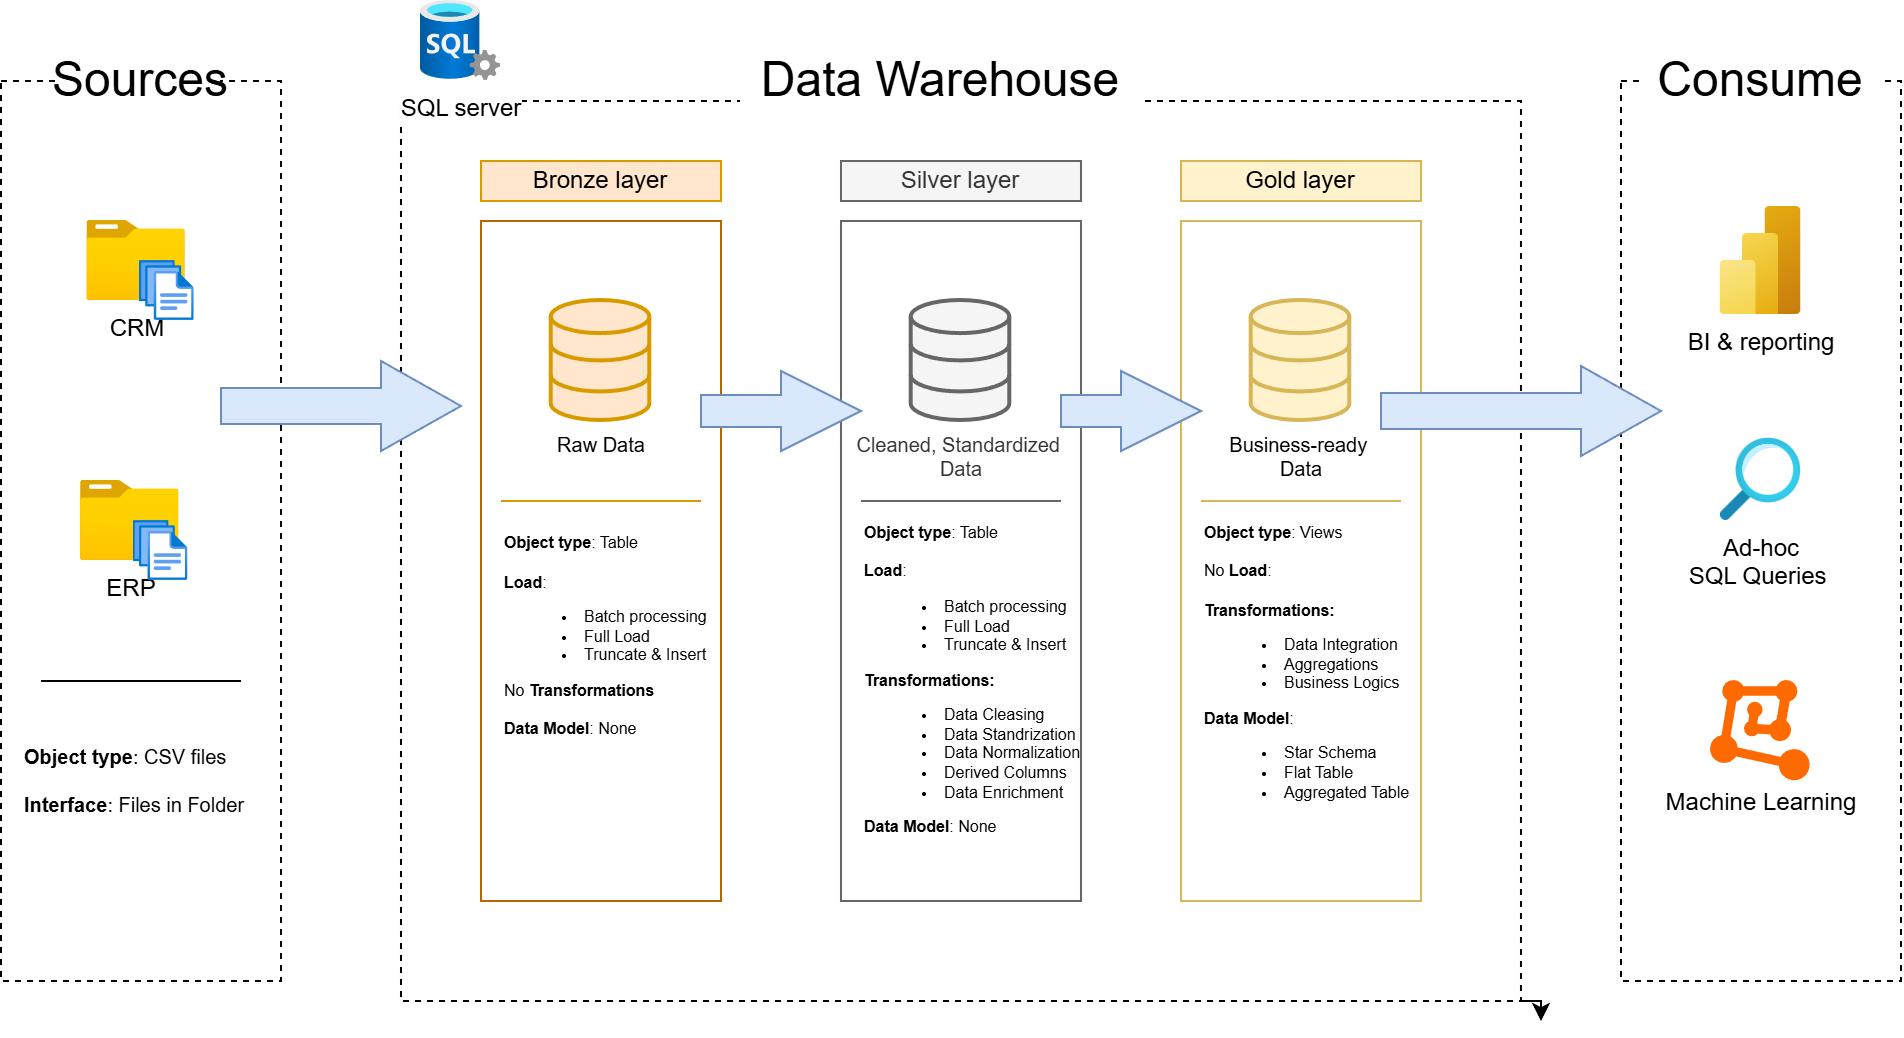

The diagram above was exported from draw.io. Its source (the exported page's mxGraphModel, read from the mxfile embedded in the PNG):
<mxGraphModel dx="2054" dy="1249" grid="1" gridSize="10" guides="1" tooltips="1" connect="1" arrows="1" fold="1" page="1" pageScale="1" pageWidth="1100" pageHeight="1700" background="light-dark(#FFFFFF,#121212)" math="0" shadow="0">
  <root>
    <mxCell id="0" />
    <mxCell id="1" parent="0" />
    <mxCell id="JSExU6p8heNRlJU2EsJu-2" parent="1" style="rounded=0;whiteSpace=wrap;html=1;fillColor=none;dashed=1;" value="" vertex="1">
      <mxGeometry height="450" width="140" x="80" y="200" as="geometry" />
    </mxCell>
    <mxCell id="JSExU6p8heNRlJU2EsJu-3" parent="1" style="rounded=0;whiteSpace=wrap;html=1;fillColor=default;strokeColor=none;fontSize=24;" value="Sources" vertex="1">
      <mxGeometry height="40" width="80" x="110" y="180" as="geometry" />
    </mxCell>
    <mxCell id="fwZ4a2CBJ8X9E0Dt32hD-1" edge="1" parent="1" source="JSExU6p8heNRlJU2EsJu-5" style="edgeStyle=orthogonalEdgeStyle;rounded=0;orthogonalLoop=1;jettySize=auto;html=1;exitX=1;exitY=1;exitDx=0;exitDy=0;">
      <mxGeometry relative="1" as="geometry">
        <mxPoint x="850" y="670" as="targetPoint" />
      </mxGeometry>
    </mxCell>
    <mxCell id="JSExU6p8heNRlJU2EsJu-5" parent="1" style="rounded=0;whiteSpace=wrap;html=1;fillColor=none;dashed=1;" value="" vertex="1">
      <mxGeometry height="450" width="560" x="279.99" y="210" as="geometry" />
    </mxCell>
    <mxCell id="JSExU6p8heNRlJU2EsJu-7" parent="1" style="rounded=0;whiteSpace=wrap;html=1;fillColor=default;strokeColor=none;fontSize=24;" value="Data Warehouse" vertex="1">
      <mxGeometry height="40" width="200" x="450" y="180" as="geometry" />
    </mxCell>
    <mxCell id="JSExU6p8heNRlJU2EsJu-9" parent="1" style="rounded=0;whiteSpace=wrap;html=1;fillColor=none;dashed=1;" value="" vertex="1">
      <mxGeometry height="450" width="140" x="890" y="200" as="geometry" />
    </mxCell>
    <mxCell id="JSExU6p8heNRlJU2EsJu-10" parent="1" style="rounded=0;whiteSpace=wrap;html=1;fillColor=default;strokeColor=none;fontSize=24;" value="Consume" vertex="1">
      <mxGeometry height="40" width="120" x="900" y="180" as="geometry" />
    </mxCell>
    <mxCell id="JSExU6p8heNRlJU2EsJu-11" parent="1" style="rounded=0;whiteSpace=wrap;html=1;fillColor=#ffe6cc;strokeColor=#d79b00;" value="Bronze layer" vertex="1">
      <mxGeometry height="20" width="120" x="320" y="240" as="geometry" />
    </mxCell>
    <mxCell id="JSExU6p8heNRlJU2EsJu-12" parent="1" style="rounded=0;whiteSpace=wrap;html=1;fillColor=none;strokeColor=#b46504;" value="" vertex="1">
      <mxGeometry height="340" width="120" x="320" y="270" as="geometry" />
    </mxCell>
    <mxCell id="JSExU6p8heNRlJU2EsJu-13" parent="1" style="rounded=0;whiteSpace=wrap;html=1;fillColor=#f5f5f5;strokeColor=#666666;fontColor=#333333;" value="Silver layer" vertex="1">
      <mxGeometry height="20" width="120" x="499.99" y="240" as="geometry" />
    </mxCell>
    <mxCell id="JSExU6p8heNRlJU2EsJu-14" parent="1" style="rounded=0;whiteSpace=wrap;html=1;fillColor=#fff2cc;strokeColor=#d6b656;" value="Gold layer" vertex="1">
      <mxGeometry height="20" width="120" x="670" y="240" as="geometry" />
    </mxCell>
    <mxCell id="JSExU6p8heNRlJU2EsJu-15" parent="1" style="rounded=0;whiteSpace=wrap;html=1;fillColor=none;strokeColor=#666666;fontColor=#333333;" value="" vertex="1">
      <mxGeometry height="340" width="120" x="499.99" y="270" as="geometry" />
    </mxCell>
    <mxCell id="JSExU6p8heNRlJU2EsJu-16" parent="1" style="rounded=0;whiteSpace=wrap;html=1;fillColor=none;strokeColor=#d6b656;gradientColor=#ffd966;" value="" vertex="1">
      <mxGeometry height="340" width="120" x="670" y="270" as="geometry" />
    </mxCell>
    <mxCell id="JSExU6p8heNRlJU2EsJu-17" parent="1" style="image;aspect=fixed;html=1;points=[];align=center;fontSize=12;image=img/lib/azure2/general/Folder_Blank.svg;" value="CRM" vertex="1">
      <mxGeometry height="40" width="49.29" x="123.14" y="270" as="geometry" />
    </mxCell>
    <mxCell id="JSExU6p8heNRlJU2EsJu-18" parent="1" style="image;aspect=fixed;html=1;points=[];align=center;fontSize=12;image=img/lib/azure2/general/Files.svg;" value="" vertex="1">
      <mxGeometry height="30" width="27.43" x="149.43" y="290" as="geometry" />
    </mxCell>
    <mxCell id="JSExU6p8heNRlJU2EsJu-20" parent="1" style="image;aspect=fixed;html=1;points=[];align=center;fontSize=12;image=img/lib/azure2/general/Folder_Blank.svg;" value="ERP" vertex="1">
      <mxGeometry height="40" width="49.29" x="120" y="400" as="geometry" />
    </mxCell>
    <mxCell id="JSExU6p8heNRlJU2EsJu-21" parent="1" style="image;aspect=fixed;html=1;points=[];align=center;fontSize=12;image=img/lib/azure2/general/Files.svg;" value="" vertex="1">
      <mxGeometry height="30" width="27.43" x="146.29" y="420" as="geometry" />
    </mxCell>
    <mxCell id="JSExU6p8heNRlJU2EsJu-28" edge="1" parent="1" style="endArrow=none;html=1;rounded=0;" value="">
      <mxGeometry height="50" relative="1" width="50" as="geometry">
        <mxPoint x="200" y="500" as="sourcePoint" />
        <mxPoint x="100" y="500" as="targetPoint" />
      </mxGeometry>
    </mxCell>
    <mxCell id="JSExU6p8heNRlJU2EsJu-29" parent="1" style="text;html=1;whiteSpace=wrap;strokeColor=none;fillColor=none;align=left;verticalAlign=middle;rounded=0;perimeterSpacing=0;fontSize=10;" value="&lt;b&gt;Object type&lt;/b&gt;: CSV files&lt;div&gt;&lt;br&gt;&lt;div&gt;&lt;b&gt;Interface&lt;/b&gt;: Files in Folder&lt;/div&gt;&lt;/div&gt;" vertex="1">
      <mxGeometry height="80" width="120" x="90" y="510" as="geometry" />
    </mxCell>
    <mxCell id="JSExU6p8heNRlJU2EsJu-30" parent="1" style="html=1;verticalLabelPosition=bottom;align=center;labelBackgroundColor=#ffffff;verticalAlign=top;strokeWidth=2;strokeColor=#d79b00;shadow=0;dashed=0;shape=mxgraph.ios7.icons.data;fillColor=#ffe6cc;fontSize=10;" value="Raw Data" vertex="1">
      <mxGeometry height="60" width="49.29" x="355.36" y="310" as="geometry" />
    </mxCell>
    <mxCell id="JSExU6p8heNRlJU2EsJu-31" parent="1" style="html=1;verticalLabelPosition=bottom;align=center;labelBackgroundColor=#ffffff;verticalAlign=top;strokeWidth=2;strokeColor=#666666;shadow=0;dashed=0;shape=mxgraph.ios7.icons.data;fillColor=#f5f5f5;fontColor=#333333;fontSize=10;" value="Cleaned, Standardized&amp;nbsp;&lt;div&gt;Data&lt;/div&gt;" vertex="1">
      <mxGeometry height="60" width="49.29" x="535.35" y="310" as="geometry" />
    </mxCell>
    <mxCell id="JSExU6p8heNRlJU2EsJu-32" parent="1" style="html=1;verticalLabelPosition=bottom;align=center;labelBackgroundColor=#ffffff;verticalAlign=top;strokeWidth=2;strokeColor=#d6b656;shadow=0;dashed=0;shape=mxgraph.ios7.icons.data;fillColor=#fff2cc;fontSize=10;" value="Business-ready&amp;nbsp;&lt;div&gt;Data&lt;/div&gt;" vertex="1">
      <mxGeometry height="60" width="49.29" x="705.35" y="310" as="geometry" />
    </mxCell>
    <mxCell id="JSExU6p8heNRlJU2EsJu-33" parent="1" style="html=1;shadow=0;dashed=0;align=center;verticalAlign=middle;shape=mxgraph.arrows2.arrow;dy=0.6;dx=40;notch=0;fillColor=#dae8fc;strokeColor=#6c8ebf;" value="" vertex="1">
      <mxGeometry height="45" width="120" x="190" y="340" as="geometry" />
    </mxCell>
    <mxCell id="JSExU6p8heNRlJU2EsJu-34" parent="1" style="html=1;shadow=0;dashed=0;align=center;verticalAlign=middle;shape=mxgraph.arrows2.arrow;dy=0.6;dx=40;notch=0;fillColor=#dae8fc;strokeColor=#6c8ebf;" value="" vertex="1">
      <mxGeometry height="40" width="80" x="430" y="345" as="geometry" />
    </mxCell>
    <mxCell id="JSExU6p8heNRlJU2EsJu-36" parent="1" style="html=1;shadow=0;dashed=0;align=center;verticalAlign=middle;shape=mxgraph.arrows2.arrow;dy=0.6;dx=40;notch=0;fillColor=#dae8fc;strokeColor=#6c8ebf;" value="" vertex="1">
      <mxGeometry height="45" width="140" x="770" y="342.5" as="geometry" />
    </mxCell>
    <mxCell id="JSExU6p8heNRlJU2EsJu-37" edge="1" parent="1" style="endArrow=none;html=1;rounded=0;fillColor=#ffe6cc;strokeColor=#d79b00;" value="">
      <mxGeometry height="50" relative="1" width="50" as="geometry">
        <mxPoint x="430" y="410" as="sourcePoint" />
        <mxPoint x="330" y="410" as="targetPoint" />
      </mxGeometry>
    </mxCell>
    <mxCell id="JSExU6p8heNRlJU2EsJu-38" edge="1" parent="1" style="endArrow=none;html=1;rounded=0;fillColor=#f5f5f5;strokeColor=#666666;" value="">
      <mxGeometry height="50" relative="1" width="50" as="geometry">
        <mxPoint x="610" y="410" as="sourcePoint" />
        <mxPoint x="510" y="410" as="targetPoint" />
      </mxGeometry>
    </mxCell>
    <mxCell id="JSExU6p8heNRlJU2EsJu-39" edge="1" parent="1" style="endArrow=none;html=1;rounded=0;fillColor=#fff2cc;strokeColor=#d6b656;" value="">
      <mxGeometry height="50" relative="1" width="50" as="geometry">
        <mxPoint x="780.01" y="410" as="sourcePoint" />
        <mxPoint x="680.01" y="410" as="targetPoint" />
      </mxGeometry>
    </mxCell>
    <mxCell id="JSExU6p8heNRlJU2EsJu-40" parent="1" style="html=1;shadow=0;dashed=0;align=center;verticalAlign=middle;shape=mxgraph.arrows2.arrow;dy=0.6;dx=40;notch=0;fillColor=#dae8fc;strokeColor=#6c8ebf;" value="" vertex="1">
      <mxGeometry height="40" width="70" x="610" y="345" as="geometry" />
    </mxCell>
    <mxCell id="JSExU6p8heNRlJU2EsJu-41" parent="1" style="text;html=1;whiteSpace=wrap;strokeColor=none;fillColor=none;align=left;verticalAlign=middle;rounded=0;perimeterSpacing=0;fontSize=8;" value="&lt;div&gt;&lt;b style=&quot;background-color: transparent; color: light-dark(rgb(0, 0, 0), rgb(255, 255, 255));&quot;&gt;Object type&lt;/b&gt;&lt;span style=&quot;background-color: transparent; color: light-dark(rgb(0, 0, 0), rgb(255, 255, 255));&quot;&gt;: Table&lt;/span&gt;&lt;/div&gt;&lt;div&gt;&lt;br&gt;&lt;div&gt;&lt;div&gt;&lt;b&gt;Load&lt;/b&gt;:&amp;nbsp;&lt;/div&gt;&lt;div&gt;&lt;ul&gt;&lt;li&gt;&lt;span style=&quot;background-color: transparent; color: light-dark(rgb(0, 0, 0), rgb(255, 255, 255));&quot;&gt;Batch processing&lt;/span&gt;&lt;/li&gt;&lt;li&gt;Full Load&lt;/li&gt;&lt;li&gt;Truncate &amp;amp; Insert&lt;/li&gt;&lt;/ul&gt;&lt;/div&gt;&lt;div&gt;No &lt;b&gt;Transformations&lt;/b&gt;&lt;/div&gt;&lt;/div&gt;&lt;/div&gt;&lt;div&gt;&lt;b&gt;&lt;br&gt;&lt;/b&gt;&lt;/div&gt;&lt;div&gt;&lt;b&gt;Data Model&lt;/b&gt;: None&lt;/div&gt;" vertex="1">
      <mxGeometry height="135" width="110" x="330" y="410" as="geometry" />
    </mxCell>
    <mxCell id="JSExU6p8heNRlJU2EsJu-45" parent="1" style="text;html=1;whiteSpace=wrap;strokeColor=none;fillColor=none;align=left;verticalAlign=middle;rounded=0;perimeterSpacing=0;fontSize=8;" value="&lt;div&gt;&lt;b style=&quot;background-color: transparent; color: light-dark(rgb(0, 0, 0), rgb(255, 255, 255));&quot;&gt;Object type&lt;/b&gt;&lt;span style=&quot;background-color: transparent; color: light-dark(rgb(0, 0, 0), rgb(255, 255, 255));&quot;&gt;: Table&lt;/span&gt;&lt;/div&gt;&lt;div&gt;&lt;br&gt;&lt;div&gt;&lt;div&gt;&lt;b&gt;Load&lt;/b&gt;:&amp;nbsp;&lt;/div&gt;&lt;div&gt;&lt;ul&gt;&lt;li&gt;&lt;span style=&quot;background-color: transparent; color: light-dark(rgb(0, 0, 0), rgb(255, 255, 255));&quot;&gt;Batch processing&lt;/span&gt;&lt;/li&gt;&lt;li&gt;Full Load&lt;/li&gt;&lt;li&gt;Truncate &amp;amp; Insert&lt;/li&gt;&lt;/ul&gt;&lt;/div&gt;&lt;div&gt;&lt;b&gt;Transformations:&lt;/b&gt;&lt;/div&gt;&lt;/div&gt;&lt;/div&gt;&lt;div&gt;&lt;ul&gt;&lt;li&gt;&lt;span style=&quot;background-color: transparent; color: light-dark(rgb(0, 0, 0), rgb(255, 255, 255));&quot;&gt;Data Cleasing&lt;/span&gt;&lt;/li&gt;&lt;li&gt;Data Standrization&lt;/li&gt;&lt;li&gt;Data Normalization&lt;/li&gt;&lt;li&gt;Derived Columns&lt;/li&gt;&lt;li&gt;Data Enrichment&lt;/li&gt;&lt;/ul&gt;&lt;/div&gt;&lt;div&gt;&lt;b&gt;Data Model&lt;/b&gt;: None&lt;/div&gt;" vertex="1">
      <mxGeometry height="100" width="120" x="510" y="450" as="geometry" />
    </mxCell>
    <mxCell id="JSExU6p8heNRlJU2EsJu-46" parent="1" style="text;html=1;whiteSpace=wrap;strokeColor=none;fillColor=none;align=left;verticalAlign=middle;rounded=0;perimeterSpacing=0;fontSize=8;" value="&lt;div&gt;&lt;b style=&quot;background-color: transparent; color: light-dark(rgb(0, 0, 0), rgb(255, 255, 255));&quot;&gt;Object type&lt;/b&gt;&lt;span style=&quot;background-color: transparent; color: light-dark(rgb(0, 0, 0), rgb(255, 255, 255));&quot;&gt;: Views&lt;/span&gt;&lt;/div&gt;&lt;div&gt;&lt;br&gt;&lt;div&gt;&lt;div&gt;No &lt;b&gt;Load&lt;/b&gt;:&amp;nbsp;&lt;/div&gt;&lt;div&gt;&lt;br&gt;&lt;/div&gt;&lt;div&gt;&lt;b&gt;Transformations:&lt;/b&gt;&lt;/div&gt;&lt;/div&gt;&lt;/div&gt;&lt;div&gt;&lt;ul&gt;&lt;li&gt;Data Integration&lt;/li&gt;&lt;li&gt;Aggregations&lt;/li&gt;&lt;li&gt;Business Logics&lt;/li&gt;&lt;/ul&gt;&lt;/div&gt;&lt;div&gt;&lt;b&gt;Data Model&lt;/b&gt;:&amp;nbsp;&lt;/div&gt;&lt;div&gt;&lt;ul&gt;&lt;li&gt;Star Schema&lt;/li&gt;&lt;li&gt;Flat Table&lt;/li&gt;&lt;li&gt;Aggregated Table&lt;/li&gt;&lt;/ul&gt;&lt;/div&gt;&lt;div&gt;&lt;br&gt;&lt;/div&gt;" vertex="1">
      <mxGeometry height="135" width="120" x="680" y="432.5" as="geometry" />
    </mxCell>
    <mxCell id="JSExU6p8heNRlJU2EsJu-47" parent="1" style="image;aspect=fixed;html=1;points=[];align=center;fontSize=12;image=img/lib/azure2/analytics/Power_BI_Embedded.svg;" value="BI &amp;amp; reporting" vertex="1">
      <mxGeometry height="54" width="40.5" x="939.75" y="263" as="geometry" />
    </mxCell>
    <mxCell id="JSExU6p8heNRlJU2EsJu-48" parent="1" style="image;aspect=fixed;html=1;points=[];align=center;fontSize=12;image=img/lib/azure2/general/Search.svg;" value="Ad-hoc&lt;div&gt;SQL Queries&amp;nbsp;&lt;/div&gt;" vertex="1">
      <mxGeometry height="41.13" width="40.5" x="939.75" y="378.87" as="geometry" />
    </mxCell>
    <mxCell id="JSExU6p8heNRlJU2EsJu-50" parent="1" style="points=[];aspect=fixed;html=1;align=center;shadow=0;dashed=0;fillColor=#FF6A00;strokeColor=none;shape=mxgraph.alibaba_cloud.machine_learning;" value="&lt;div&gt;&lt;br&gt;&lt;/div&gt;&lt;div&gt;&lt;br&gt;&lt;/div&gt;&lt;div&gt;&lt;br&gt;&lt;/div&gt;&lt;div&gt;&lt;br&gt;&lt;/div&gt;&lt;div&gt;&lt;br&gt;&lt;/div&gt;&lt;div&gt;Machine Learning&lt;/div&gt;" vertex="1">
      <mxGeometry height="50.099999999999994" width="49.8" x="935" y="500" as="geometry" />
    </mxCell>
    <mxCell id="CMsemGhv_Ucns_kHcDMV-1" parent="1" style="image;aspect=fixed;html=1;points=[];align=center;fontSize=12;image=img/lib/azure2/databases/SQL_Server.svg;" value="SQL server" vertex="1">
      <mxGeometry height="40" width="40" x="290" y="160" as="geometry" />
    </mxCell>
  </root>
</mxGraphModel>